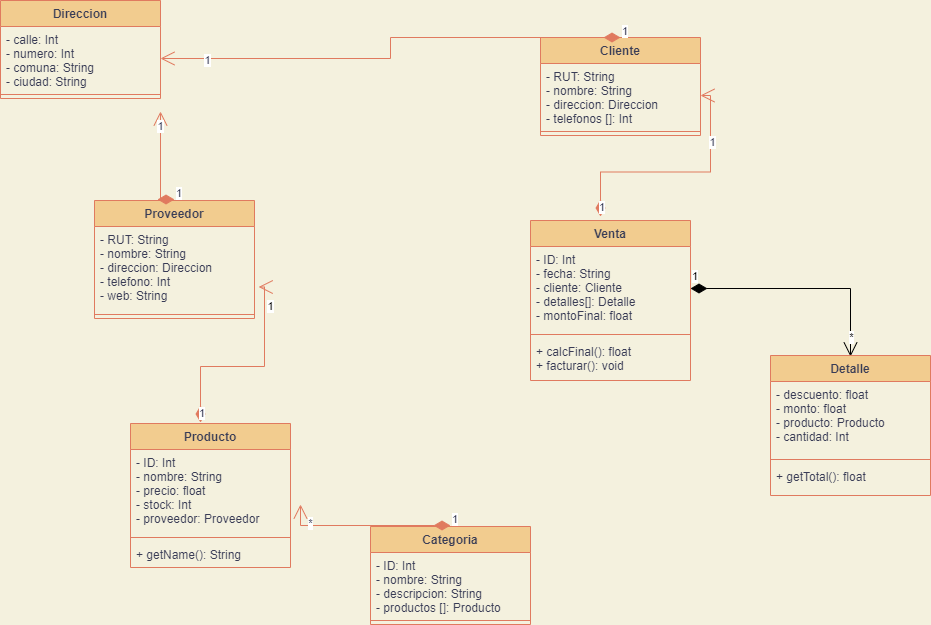

The diagram above was exported from draw.io. Its source (the exported page's mxGraphModel, read from the mxfile embedded in the PNG):
<mxGraphModel dx="1061" dy="521" grid="1" gridSize="10" guides="1" tooltips="1" connect="1" arrows="1" fold="1" page="1" pageScale="1" pageWidth="827" pageHeight="1169" background="#F4F1DE" math="0" shadow="0">
  <root>
    <mxCell id="WIyWlLk6GJQsqaUBKTNV-0" />
    <mxCell id="WIyWlLk6GJQsqaUBKTNV-1" parent="WIyWlLk6GJQsqaUBKTNV-0" />
    <mxCell id="U1idfdhr8pd6FvDhrnPf-0" value="Proveedor" style="swimlane;fontStyle=1;align=center;verticalAlign=top;childLayout=stackLayout;horizontal=1;startSize=26;horizontalStack=0;resizeParent=1;resizeParentMax=0;resizeLast=0;collapsible=1;marginBottom=0;strokeColor=#E07A5F;fontColor=#393C56;fillColor=#F2CC8F;" parent="WIyWlLk6GJQsqaUBKTNV-1" vertex="1">
      <mxGeometry x="254" y="290" width="160" height="118" as="geometry" />
    </mxCell>
    <mxCell id="U1idfdhr8pd6FvDhrnPf-1" value="- RUT: String&#10;- nombre: String&#10;- direccion: Direccion&#10;- telefono: Int&#10;- web: String" style="text;strokeColor=none;fillColor=none;align=left;verticalAlign=top;spacingLeft=4;spacingRight=4;overflow=hidden;rotatable=0;points=[[0,0.5],[1,0.5]];portConstraint=eastwest;fontColor=#393C56;" parent="U1idfdhr8pd6FvDhrnPf-0" vertex="1">
      <mxGeometry y="26" width="160" height="84" as="geometry" />
    </mxCell>
    <mxCell id="U1idfdhr8pd6FvDhrnPf-2" value="" style="line;strokeWidth=1;fillColor=none;align=left;verticalAlign=middle;spacingTop=-1;spacingLeft=3;spacingRight=3;rotatable=0;labelPosition=right;points=[];portConstraint=eastwest;strokeColor=inherit;fontColor=#393C56;" parent="U1idfdhr8pd6FvDhrnPf-0" vertex="1">
      <mxGeometry y="110" width="160" height="8" as="geometry" />
    </mxCell>
    <mxCell id="U1idfdhr8pd6FvDhrnPf-24" value="1" style="endArrow=open;html=1;endSize=12;startArrow=diamondThin;startSize=14;startFill=1;edgeStyle=orthogonalEdgeStyle;align=left;verticalAlign=bottom;rounded=0;strokeColor=#E07A5F;fontColor=#393C56;fillColor=#F2CC8F;entryX=1;entryY=0.5;entryDx=0;entryDy=0;" parent="U1idfdhr8pd6FvDhrnPf-0" edge="1">
      <mxGeometry x="-1" y="3" relative="1" as="geometry">
        <mxPoint x="80" y="-1" as="sourcePoint" />
        <mxPoint x="66" y="-89" as="targetPoint" />
      </mxGeometry>
    </mxCell>
    <mxCell id="U1idfdhr8pd6FvDhrnPf-38" value="1" style="edgeLabel;html=1;align=center;verticalAlign=middle;resizable=0;points=[];fontColor=#393C56;" parent="U1idfdhr8pd6FvDhrnPf-24" connectable="0" vertex="1">
      <mxGeometry x="0.7177" y="1" relative="1" as="geometry">
        <mxPoint as="offset" />
      </mxGeometry>
    </mxCell>
    <mxCell id="U1idfdhr8pd6FvDhrnPf-4" value="Cliente" style="swimlane;fontStyle=1;align=center;verticalAlign=top;childLayout=stackLayout;horizontal=1;startSize=26;horizontalStack=0;resizeParent=1;resizeParentMax=0;resizeLast=0;collapsible=1;marginBottom=0;strokeColor=#E07A5F;fontColor=#393C56;fillColor=#F2CC8F;" parent="WIyWlLk6GJQsqaUBKTNV-1" vertex="1">
      <mxGeometry x="700" y="127" width="160" height="98" as="geometry" />
    </mxCell>
    <mxCell id="U1idfdhr8pd6FvDhrnPf-23" value="1" style="endArrow=open;html=1;endSize=12;startArrow=diamondThin;startSize=14;startFill=1;edgeStyle=orthogonalEdgeStyle;align=left;verticalAlign=bottom;rounded=0;strokeColor=#E07A5F;fontColor=#393C56;fillColor=#F2CC8F;entryX=1;entryY=0.5;entryDx=0;entryDy=0;" parent="U1idfdhr8pd6FvDhrnPf-4" target="U1idfdhr8pd6FvDhrnPf-17" edge="1">
      <mxGeometry x="-1" y="3" relative="1" as="geometry">
        <mxPoint x="80" as="sourcePoint" />
        <mxPoint x="240" as="targetPoint" />
      </mxGeometry>
    </mxCell>
    <mxCell id="U1idfdhr8pd6FvDhrnPf-37" value="1" style="edgeLabel;html=1;align=center;verticalAlign=middle;resizable=0;points=[];fontColor=#393C56;" parent="U1idfdhr8pd6FvDhrnPf-23" connectable="0" vertex="1">
      <mxGeometry x="0.8077" y="1" relative="1" as="geometry">
        <mxPoint as="offset" />
      </mxGeometry>
    </mxCell>
    <mxCell id="U1idfdhr8pd6FvDhrnPf-5" value="- RUT: String&#10;- nombre: String&#10;- direccion: Direccion&#10;- telefonos []: Int" style="text;strokeColor=none;fillColor=none;align=left;verticalAlign=top;spacingLeft=4;spacingRight=4;overflow=hidden;rotatable=0;points=[[0,0.5],[1,0.5]];portConstraint=eastwest;fontColor=#393C56;" parent="U1idfdhr8pd6FvDhrnPf-4" vertex="1">
      <mxGeometry y="26" width="160" height="64" as="geometry" />
    </mxCell>
    <mxCell id="U1idfdhr8pd6FvDhrnPf-6" value="" style="line;strokeWidth=1;fillColor=none;align=left;verticalAlign=middle;spacingTop=-1;spacingLeft=3;spacingRight=3;rotatable=0;labelPosition=right;points=[];portConstraint=eastwest;strokeColor=inherit;fontColor=#393C56;" parent="U1idfdhr8pd6FvDhrnPf-4" vertex="1">
      <mxGeometry y="90" width="160" height="8" as="geometry" />
    </mxCell>
    <mxCell id="U1idfdhr8pd6FvDhrnPf-8" value="Producto" style="swimlane;fontStyle=1;align=center;verticalAlign=top;childLayout=stackLayout;horizontal=1;startSize=26;horizontalStack=0;resizeParent=1;resizeParentMax=0;resizeLast=0;collapsible=1;marginBottom=0;strokeColor=#E07A5F;fontColor=#393C56;fillColor=#F2CC8F;" parent="WIyWlLk6GJQsqaUBKTNV-1" vertex="1">
      <mxGeometry x="290" y="513" width="160" height="144" as="geometry" />
    </mxCell>
    <mxCell id="U1idfdhr8pd6FvDhrnPf-9" value="- ID: Int&#10;- nombre: String&#10;- precio: float&#10;- stock: Int&#10;- proveedor: Proveedor " style="text;strokeColor=none;fillColor=none;align=left;verticalAlign=top;spacingLeft=4;spacingRight=4;overflow=hidden;rotatable=0;points=[[0,0.5],[1,0.5]];portConstraint=eastwest;fontColor=#393C56;" parent="U1idfdhr8pd6FvDhrnPf-8" vertex="1">
      <mxGeometry y="26" width="160" height="84" as="geometry" />
    </mxCell>
    <mxCell id="U1idfdhr8pd6FvDhrnPf-10" value="" style="line;strokeWidth=1;fillColor=none;align=left;verticalAlign=middle;spacingTop=-1;spacingLeft=3;spacingRight=3;rotatable=0;labelPosition=right;points=[];portConstraint=eastwest;strokeColor=inherit;fontColor=#393C56;" parent="U1idfdhr8pd6FvDhrnPf-8" vertex="1">
      <mxGeometry y="110" width="160" height="8" as="geometry" />
    </mxCell>
    <mxCell id="U1idfdhr8pd6FvDhrnPf-11" value="+ getName(): String" style="text;strokeColor=none;fillColor=none;align=left;verticalAlign=top;spacingLeft=4;spacingRight=4;overflow=hidden;rotatable=0;points=[[0,0.5],[1,0.5]];portConstraint=eastwest;fontColor=#393C56;" parent="U1idfdhr8pd6FvDhrnPf-8" vertex="1">
      <mxGeometry y="118" width="160" height="26" as="geometry" />
    </mxCell>
    <mxCell id="U1idfdhr8pd6FvDhrnPf-26" value="1" style="endArrow=open;html=1;endSize=12;startArrow=diamondThin;startSize=14;startFill=1;edgeStyle=orthogonalEdgeStyle;align=left;verticalAlign=bottom;rounded=0;strokeColor=#E07A5F;fontColor=#393C56;fillColor=#F2CC8F;entryX=1.026;entryY=0.72;entryDx=0;entryDy=0;entryPerimeter=0;" parent="U1idfdhr8pd6FvDhrnPf-8" target="U1idfdhr8pd6FvDhrnPf-1" edge="1">
      <mxGeometry x="-1" y="3" relative="1" as="geometry">
        <mxPoint x="70" y="-1" as="sourcePoint" />
        <mxPoint x="230" y="-1" as="targetPoint" />
      </mxGeometry>
    </mxCell>
    <mxCell id="M1_4LQLNX50hk_H2Kvjw-0" value="1" style="edgeLabel;html=1;align=center;verticalAlign=middle;resizable=0;points=[];" vertex="1" connectable="0" parent="U1idfdhr8pd6FvDhrnPf-26">
      <mxGeometry x="0.7629" y="-5" relative="1" as="geometry">
        <mxPoint as="offset" />
      </mxGeometry>
    </mxCell>
    <mxCell id="U1idfdhr8pd6FvDhrnPf-12" value="Venta" style="swimlane;fontStyle=1;align=center;verticalAlign=top;childLayout=stackLayout;horizontal=1;startSize=26;horizontalStack=0;resizeParent=1;resizeParentMax=0;resizeLast=0;collapsible=1;marginBottom=0;strokeColor=#E07A5F;fontColor=#393C56;fillColor=#F2CC8F;" parent="WIyWlLk6GJQsqaUBKTNV-1" vertex="1">
      <mxGeometry x="690" y="310" width="160" height="160" as="geometry" />
    </mxCell>
    <mxCell id="ywCngCJtwXqz5EzfP7x_-14" value="1" style="endArrow=open;html=1;endSize=12;startArrow=diamondThin;startSize=14;startFill=1;edgeStyle=orthogonalEdgeStyle;align=left;verticalAlign=bottom;rounded=0;exitX=1;exitY=0.5;exitDx=0;exitDy=0;" parent="U1idfdhr8pd6FvDhrnPf-12" source="U1idfdhr8pd6FvDhrnPf-13" edge="1">
      <mxGeometry x="-1" y="3" relative="1" as="geometry">
        <mxPoint x="180" y="46" as="sourcePoint" />
        <mxPoint x="320" y="136" as="targetPoint" />
      </mxGeometry>
    </mxCell>
    <mxCell id="ywCngCJtwXqz5EzfP7x_-15" value="*" style="edgeLabel;html=1;align=center;verticalAlign=middle;resizable=0;points=[];" parent="ywCngCJtwXqz5EzfP7x_-14" connectable="0" vertex="1">
      <mxGeometry x="0.8235" relative="1" as="geometry">
        <mxPoint as="offset" />
      </mxGeometry>
    </mxCell>
    <mxCell id="U1idfdhr8pd6FvDhrnPf-13" value="- ID: Int&#10;- fecha: String&#10;- cliente: Cliente&#10;- detalles[]: Detalle&#10;- montoFinal: float&#10;" style="text;strokeColor=none;fillColor=none;align=left;verticalAlign=top;spacingLeft=4;spacingRight=4;overflow=hidden;rotatable=0;points=[[0,0.5],[1,0.5]];portConstraint=eastwest;fontColor=#393C56;" parent="U1idfdhr8pd6FvDhrnPf-12" vertex="1">
      <mxGeometry y="26" width="160" height="84" as="geometry" />
    </mxCell>
    <mxCell id="U1idfdhr8pd6FvDhrnPf-14" value="" style="line;strokeWidth=1;fillColor=none;align=left;verticalAlign=middle;spacingTop=-1;spacingLeft=3;spacingRight=3;rotatable=0;labelPosition=right;points=[];portConstraint=eastwest;strokeColor=inherit;fontColor=#393C56;" parent="U1idfdhr8pd6FvDhrnPf-12" vertex="1">
      <mxGeometry y="110" width="160" height="8" as="geometry" />
    </mxCell>
    <mxCell id="U1idfdhr8pd6FvDhrnPf-15" value="+ calcFinal(): float&#10;+ facturar(): void" style="text;strokeColor=none;fillColor=none;align=left;verticalAlign=top;spacingLeft=4;spacingRight=4;overflow=hidden;rotatable=0;points=[[0,0.5],[1,0.5]];portConstraint=eastwest;fontColor=#393C56;" parent="U1idfdhr8pd6FvDhrnPf-12" vertex="1">
      <mxGeometry y="118" width="160" height="42" as="geometry" />
    </mxCell>
    <mxCell id="U1idfdhr8pd6FvDhrnPf-39" value="1" style="endArrow=open;html=1;endSize=12;startArrow=diamondThin;startSize=14;startFill=1;edgeStyle=orthogonalEdgeStyle;align=left;verticalAlign=bottom;rounded=0;strokeColor=#E07A5F;fontColor=#393C56;fillColor=#F2CC8F;entryX=1;entryY=0.5;entryDx=0;entryDy=0;" parent="U1idfdhr8pd6FvDhrnPf-12" target="U1idfdhr8pd6FvDhrnPf-5" edge="1">
      <mxGeometry x="-1" y="3" relative="1" as="geometry">
        <mxPoint x="70" y="-4" as="sourcePoint" />
        <mxPoint x="230" y="-4" as="targetPoint" />
      </mxGeometry>
    </mxCell>
    <mxCell id="U1idfdhr8pd6FvDhrnPf-40" value="1" style="edgeLabel;html=1;align=center;verticalAlign=middle;resizable=0;points=[];fontColor=#393C56;" parent="U1idfdhr8pd6FvDhrnPf-39" connectable="0" vertex="1">
      <mxGeometry x="0.5364" y="-1" relative="1" as="geometry">
        <mxPoint as="offset" />
      </mxGeometry>
    </mxCell>
    <mxCell id="U1idfdhr8pd6FvDhrnPf-16" value="Direccion" style="swimlane;fontStyle=1;align=center;verticalAlign=top;childLayout=stackLayout;horizontal=1;startSize=26;horizontalStack=0;resizeParent=1;resizeParentMax=0;resizeLast=0;collapsible=1;marginBottom=0;strokeColor=#E07A5F;fontColor=#393C56;fillColor=#F2CC8F;" parent="WIyWlLk6GJQsqaUBKTNV-1" vertex="1">
      <mxGeometry x="160" y="90" width="160" height="98" as="geometry" />
    </mxCell>
    <mxCell id="U1idfdhr8pd6FvDhrnPf-17" value="- calle: Int&#10;- numero: Int&#10;- comuna: String&#10;- ciudad: String" style="text;strokeColor=none;fillColor=none;align=left;verticalAlign=top;spacingLeft=4;spacingRight=4;overflow=hidden;rotatable=0;points=[[0,0.5],[1,0.5]];portConstraint=eastwest;fontColor=#393C56;" parent="U1idfdhr8pd6FvDhrnPf-16" vertex="1">
      <mxGeometry y="26" width="160" height="64" as="geometry" />
    </mxCell>
    <mxCell id="U1idfdhr8pd6FvDhrnPf-18" value="" style="line;strokeWidth=1;fillColor=none;align=left;verticalAlign=middle;spacingTop=-1;spacingLeft=3;spacingRight=3;rotatable=0;labelPosition=right;points=[];portConstraint=eastwest;strokeColor=inherit;fontColor=#393C56;" parent="U1idfdhr8pd6FvDhrnPf-16" vertex="1">
      <mxGeometry y="90" width="160" height="8" as="geometry" />
    </mxCell>
    <mxCell id="U1idfdhr8pd6FvDhrnPf-27" value="Categoria" style="swimlane;fontStyle=1;align=center;verticalAlign=top;childLayout=stackLayout;horizontal=1;startSize=26;horizontalStack=0;resizeParent=1;resizeParentMax=0;resizeLast=0;collapsible=1;marginBottom=0;strokeColor=#E07A5F;fontColor=#393C56;fillColor=#F2CC8F;" parent="WIyWlLk6GJQsqaUBKTNV-1" vertex="1">
      <mxGeometry x="530" y="616" width="160" height="98" as="geometry" />
    </mxCell>
    <mxCell id="U1idfdhr8pd6FvDhrnPf-31" value="1" style="endArrow=open;html=1;endSize=12;startArrow=diamondThin;startSize=14;startFill=1;edgeStyle=orthogonalEdgeStyle;align=left;verticalAlign=bottom;rounded=0;strokeColor=#E07A5F;fontColor=#393C56;fillColor=#F2CC8F;entryX=1;entryY=0.5;entryDx=0;entryDy=0;" parent="U1idfdhr8pd6FvDhrnPf-27" edge="1">
      <mxGeometry x="-1" y="3" relative="1" as="geometry">
        <mxPoint x="80" y="-1" as="sourcePoint" />
        <mxPoint x="-70" y="-22" as="targetPoint" />
      </mxGeometry>
    </mxCell>
    <mxCell id="U1idfdhr8pd6FvDhrnPf-35" value="*" style="edgeLabel;html=1;align=center;verticalAlign=middle;resizable=0;points=[];fontColor=#393C56;" parent="U1idfdhr8pd6FvDhrnPf-31" connectable="0" vertex="1">
      <mxGeometry x="0.6488" y="-3" relative="1" as="geometry">
        <mxPoint as="offset" />
      </mxGeometry>
    </mxCell>
    <mxCell id="U1idfdhr8pd6FvDhrnPf-28" value="- ID: Int&#10;- nombre: String&#10;- descripcion: String&#10;- productos []: Producto  " style="text;strokeColor=none;fillColor=none;align=left;verticalAlign=top;spacingLeft=4;spacingRight=4;overflow=hidden;rotatable=0;points=[[0,0.5],[1,0.5]];portConstraint=eastwest;fontColor=#393C56;" parent="U1idfdhr8pd6FvDhrnPf-27" vertex="1">
      <mxGeometry y="26" width="160" height="64" as="geometry" />
    </mxCell>
    <mxCell id="U1idfdhr8pd6FvDhrnPf-29" value="" style="line;strokeWidth=1;fillColor=none;align=left;verticalAlign=middle;spacingTop=-1;spacingLeft=3;spacingRight=3;rotatable=0;labelPosition=right;points=[];portConstraint=eastwest;strokeColor=inherit;fontColor=#393C56;" parent="U1idfdhr8pd6FvDhrnPf-27" vertex="1">
      <mxGeometry y="90" width="160" height="8" as="geometry" />
    </mxCell>
    <mxCell id="U1idfdhr8pd6FvDhrnPf-46" value="Detalle" style="swimlane;fontStyle=1;align=center;verticalAlign=top;childLayout=stackLayout;horizontal=1;startSize=26;horizontalStack=0;resizeParent=1;resizeParentMax=0;resizeLast=0;collapsible=1;marginBottom=0;strokeColor=#E07A5F;fontColor=#393C56;fillColor=#F2CC8F;" parent="WIyWlLk6GJQsqaUBKTNV-1" vertex="1">
      <mxGeometry x="930" y="445" width="160" height="140" as="geometry" />
    </mxCell>
    <mxCell id="U1idfdhr8pd6FvDhrnPf-47" value="- descuento: float&#10;- monto: float&#10;- producto: Producto&#10;- cantidad: Int" style="text;strokeColor=none;fillColor=none;align=left;verticalAlign=top;spacingLeft=4;spacingRight=4;overflow=hidden;rotatable=0;points=[[0,0.5],[1,0.5]];portConstraint=eastwest;fontColor=#393C56;" parent="U1idfdhr8pd6FvDhrnPf-46" vertex="1">
      <mxGeometry y="26" width="160" height="74" as="geometry" />
    </mxCell>
    <mxCell id="U1idfdhr8pd6FvDhrnPf-48" value="" style="line;strokeWidth=1;fillColor=none;align=left;verticalAlign=middle;spacingTop=-1;spacingLeft=3;spacingRight=3;rotatable=0;labelPosition=right;points=[];portConstraint=eastwest;strokeColor=inherit;fontColor=#393C56;" parent="U1idfdhr8pd6FvDhrnPf-46" vertex="1">
      <mxGeometry y="100" width="160" height="8" as="geometry" />
    </mxCell>
    <mxCell id="U1idfdhr8pd6FvDhrnPf-49" value="+ getTotal(): float" style="text;strokeColor=none;fillColor=none;align=left;verticalAlign=top;spacingLeft=4;spacingRight=4;overflow=hidden;rotatable=0;points=[[0,0.5],[1,0.5]];portConstraint=eastwest;fontColor=#393C56;" parent="U1idfdhr8pd6FvDhrnPf-46" vertex="1">
      <mxGeometry y="108" width="160" height="32" as="geometry" />
    </mxCell>
  </root>
</mxGraphModel>